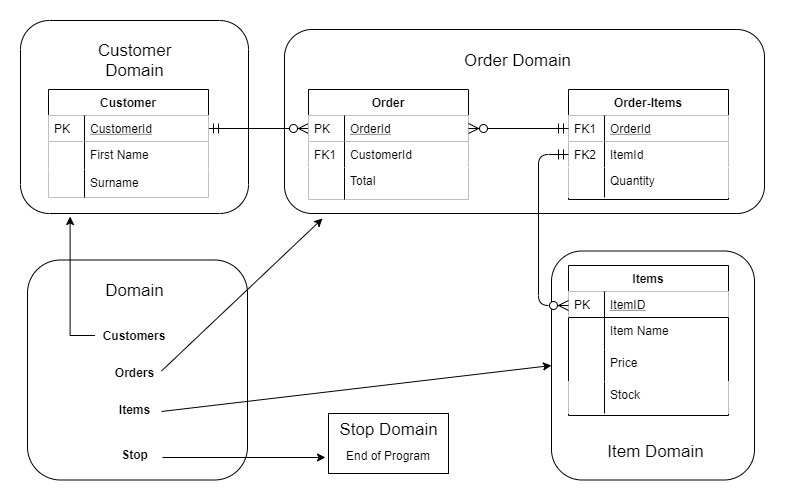

The diagram above was exported from draw.io. Its source (the exported page's mxGraphModel, read from the mxfile embedded in the PNG):
<mxGraphModel dx="1038" dy="499" grid="0" gridSize="10" guides="1" tooltips="1" connect="1" arrows="1" fold="1" page="1" pageScale="1" pageWidth="827" pageHeight="1169" math="0" shadow="0">
  <root>
    <mxCell id="WIyWlLk6GJQsqaUBKTNV-0" />
    <mxCell id="WIyWlLk6GJQsqaUBKTNV-1" parent="WIyWlLk6GJQsqaUBKTNV-0" />
    <mxCell id="zVYaOIZjh-RGz03D8VXR-3" value="" style="rounded=1;whiteSpace=wrap;html=1;" parent="WIyWlLk6GJQsqaUBKTNV-1" vertex="1">
      <mxGeometry x="573" y="281.5" width="203" height="229" as="geometry" />
    </mxCell>
    <mxCell id="zVYaOIZjh-RGz03D8VXR-2" value="" style="rounded=1;whiteSpace=wrap;html=1;" parent="WIyWlLk6GJQsqaUBKTNV-1" vertex="1">
      <mxGeometry x="306" y="60" width="480" height="184" as="geometry" />
    </mxCell>
    <mxCell id="zVYaOIZjh-RGz03D8VXR-1" value="" style="rounded=1;whiteSpace=wrap;html=1;" parent="WIyWlLk6GJQsqaUBKTNV-1" vertex="1">
      <mxGeometry x="42" y="51" width="228" height="193" as="geometry" />
    </mxCell>
    <mxCell id="zkfFHV4jXpPFQw0GAbJ--63" value="" style="edgeStyle=orthogonalEdgeStyle;endArrow=ERzeroToMany;startArrow=ERmandOne;shadow=0;strokeWidth=1;endSize=8;startSize=8;" parent="WIyWlLk6GJQsqaUBKTNV-1" source="zkfFHV4jXpPFQw0GAbJ--52" target="zkfFHV4jXpPFQw0GAbJ--57" edge="1">
      <mxGeometry width="100" height="100" relative="1" as="geometry">
        <mxPoint x="310" y="390" as="sourcePoint" />
        <mxPoint x="410" y="290" as="targetPoint" />
      </mxGeometry>
    </mxCell>
    <mxCell id="zkfFHV4jXpPFQw0GAbJ--51" value="Customer" style="swimlane;fontStyle=1;childLayout=stackLayout;horizontal=1;startSize=26;horizontalStack=0;resizeParent=1;resizeLast=0;collapsible=1;marginBottom=0;rounded=0;shadow=0;strokeWidth=1;" parent="WIyWlLk6GJQsqaUBKTNV-1" vertex="1">
      <mxGeometry x="70" y="120" width="160" height="108" as="geometry">
        <mxRectangle x="20" y="80" width="160" height="26" as="alternateBounds" />
      </mxGeometry>
    </mxCell>
    <mxCell id="zkfFHV4jXpPFQw0GAbJ--52" value="CustomerId" style="shape=partialRectangle;top=0;left=0;right=0;bottom=1;align=left;verticalAlign=top;spacingLeft=40;spacingRight=4;overflow=hidden;rotatable=0;points=[[0,0.5],[1,0.5]];portConstraint=eastwest;dropTarget=0;rounded=0;shadow=0;strokeWidth=1;fontStyle=4;" parent="zkfFHV4jXpPFQw0GAbJ--51" vertex="1">
      <mxGeometry y="26" width="160" height="26" as="geometry" />
    </mxCell>
    <mxCell id="zkfFHV4jXpPFQw0GAbJ--53" value="PK" style="shape=partialRectangle;top=0;left=0;bottom=0;fillColor=none;align=left;verticalAlign=top;spacingLeft=4;spacingRight=4;overflow=hidden;rotatable=0;points=[];portConstraint=eastwest;part=1;" parent="zkfFHV4jXpPFQw0GAbJ--52" vertex="1" connectable="0">
      <mxGeometry width="36" height="26" as="geometry" />
    </mxCell>
    <mxCell id="zkfFHV4jXpPFQw0GAbJ--54" value="First Name" style="shape=partialRectangle;top=0;left=0;right=0;bottom=0;align=left;verticalAlign=top;spacingLeft=40;spacingRight=4;overflow=hidden;rotatable=0;points=[[0,0.5],[1,0.5]];portConstraint=eastwest;dropTarget=0;rounded=0;shadow=0;strokeWidth=1;" parent="zkfFHV4jXpPFQw0GAbJ--51" vertex="1">
      <mxGeometry y="52" width="160" height="28" as="geometry" />
    </mxCell>
    <mxCell id="zkfFHV4jXpPFQw0GAbJ--55" value="" style="shape=partialRectangle;top=0;left=0;bottom=0;fillColor=none;align=left;verticalAlign=top;spacingLeft=4;spacingRight=4;overflow=hidden;rotatable=0;points=[];portConstraint=eastwest;part=1;" parent="zkfFHV4jXpPFQw0GAbJ--54" vertex="1" connectable="0">
      <mxGeometry width="36" height="28" as="geometry" />
    </mxCell>
    <mxCell id="7jbI_QPjfgw5l0g9okW1-20" value="Surname" style="shape=partialRectangle;top=0;left=0;right=0;bottom=0;align=left;verticalAlign=top;spacingLeft=40;spacingRight=4;overflow=hidden;rotatable=0;points=[[0,0.5],[1,0.5]];portConstraint=eastwest;dropTarget=0;rounded=0;shadow=0;strokeWidth=1;" parent="zkfFHV4jXpPFQw0GAbJ--51" vertex="1">
      <mxGeometry y="80" width="160" height="28" as="geometry" />
    </mxCell>
    <mxCell id="7jbI_QPjfgw5l0g9okW1-21" value="" style="shape=partialRectangle;top=0;left=0;bottom=0;fillColor=none;align=left;verticalAlign=top;spacingLeft=4;spacingRight=4;overflow=hidden;rotatable=0;points=[];portConstraint=eastwest;part=1;" parent="7jbI_QPjfgw5l0g9okW1-20" vertex="1" connectable="0">
      <mxGeometry width="36" height="28" as="geometry" />
    </mxCell>
    <mxCell id="zkfFHV4jXpPFQw0GAbJ--56" value="Order" style="swimlane;fontStyle=1;childLayout=stackLayout;horizontal=1;startSize=26;horizontalStack=0;resizeParent=1;resizeLast=0;collapsible=1;marginBottom=0;rounded=0;shadow=0;strokeWidth=1;" parent="WIyWlLk6GJQsqaUBKTNV-1" vertex="1">
      <mxGeometry x="330" y="120" width="160" height="110" as="geometry">
        <mxRectangle x="260" y="80" width="160" height="26" as="alternateBounds" />
      </mxGeometry>
    </mxCell>
    <mxCell id="zkfFHV4jXpPFQw0GAbJ--57" value="OrderId" style="shape=partialRectangle;top=0;left=0;right=0;bottom=1;align=left;verticalAlign=top;spacingLeft=40;spacingRight=4;overflow=hidden;rotatable=0;points=[[0,0.5],[1,0.5]];portConstraint=eastwest;dropTarget=0;rounded=0;shadow=0;strokeWidth=1;fontStyle=4;" parent="zkfFHV4jXpPFQw0GAbJ--56" vertex="1">
      <mxGeometry y="26" width="160" height="26" as="geometry" />
    </mxCell>
    <mxCell id="zkfFHV4jXpPFQw0GAbJ--58" value="PK" style="shape=partialRectangle;top=0;left=0;bottom=0;fillColor=none;align=left;verticalAlign=top;spacingLeft=4;spacingRight=4;overflow=hidden;rotatable=0;points=[];portConstraint=eastwest;part=1;" parent="zkfFHV4jXpPFQw0GAbJ--57" vertex="1" connectable="0">
      <mxGeometry width="36" height="26" as="geometry" />
    </mxCell>
    <mxCell id="zkfFHV4jXpPFQw0GAbJ--59" value="CustomerId" style="shape=partialRectangle;top=0;left=0;right=0;bottom=0;align=left;verticalAlign=top;spacingLeft=40;spacingRight=4;overflow=hidden;rotatable=0;points=[[0,0.5],[1,0.5]];portConstraint=eastwest;dropTarget=0;rounded=0;shadow=0;strokeWidth=1;" parent="zkfFHV4jXpPFQw0GAbJ--56" vertex="1">
      <mxGeometry y="52" width="160" height="26" as="geometry" />
    </mxCell>
    <mxCell id="zkfFHV4jXpPFQw0GAbJ--60" value="FK1" style="shape=partialRectangle;top=0;left=0;bottom=0;fillColor=none;align=left;verticalAlign=top;spacingLeft=4;spacingRight=4;overflow=hidden;rotatable=0;points=[];portConstraint=eastwest;part=1;" parent="zkfFHV4jXpPFQw0GAbJ--59" vertex="1" connectable="0">
      <mxGeometry width="36" height="26" as="geometry" />
    </mxCell>
    <mxCell id="7jbI_QPjfgw5l0g9okW1-14" value="Total" style="shape=partialRectangle;top=0;left=0;right=0;bottom=0;align=left;verticalAlign=top;spacingLeft=40;spacingRight=4;overflow=hidden;rotatable=0;points=[[0,0.5],[1,0.5]];portConstraint=eastwest;dropTarget=0;rounded=0;shadow=0;strokeWidth=1;" parent="zkfFHV4jXpPFQw0GAbJ--56" vertex="1">
      <mxGeometry y="78" width="160" height="32" as="geometry" />
    </mxCell>
    <mxCell id="7jbI_QPjfgw5l0g9okW1-15" value="" style="shape=partialRectangle;top=0;left=0;bottom=0;fillColor=none;align=left;verticalAlign=top;spacingLeft=4;spacingRight=4;overflow=hidden;rotatable=0;points=[];portConstraint=eastwest;part=1;" parent="7jbI_QPjfgw5l0g9okW1-14" vertex="1" connectable="0">
      <mxGeometry width="36" height="32" as="geometry" />
    </mxCell>
    <mxCell id="7jbI_QPjfgw5l0g9okW1-10" value="Item Name" style="shape=partialRectangle;top=0;left=0;right=0;bottom=0;align=left;verticalAlign=top;spacingLeft=40;spacingRight=4;overflow=hidden;rotatable=0;points=[[0,0.5],[1,0.5]];portConstraint=eastwest;dropTarget=0;rounded=0;shadow=0;strokeWidth=1;" parent="WIyWlLk6GJQsqaUBKTNV-1" vertex="1">
      <mxGeometry x="590" y="348" width="160" height="36" as="geometry" />
    </mxCell>
    <mxCell id="7jbI_QPjfgw5l0g9okW1-11" value="" style="shape=partialRectangle;top=0;left=0;bottom=0;fillColor=none;align=left;verticalAlign=top;spacingLeft=4;spacingRight=4;overflow=hidden;rotatable=0;points=[];portConstraint=eastwest;part=1;" parent="7jbI_QPjfgw5l0g9okW1-10" vertex="1" connectable="0">
      <mxGeometry width="36" height="36" as="geometry" />
    </mxCell>
    <mxCell id="7jbI_QPjfgw5l0g9okW1-16" value="Price" style="shape=partialRectangle;top=0;left=0;right=0;bottom=0;align=left;verticalAlign=top;spacingLeft=40;spacingRight=4;overflow=hidden;rotatable=0;points=[[0,0.5],[1,0.5]];portConstraint=eastwest;dropTarget=0;rounded=0;shadow=0;strokeWidth=1;" parent="WIyWlLk6GJQsqaUBKTNV-1" vertex="1">
      <mxGeometry x="590" y="380" width="160" height="32" as="geometry" />
    </mxCell>
    <mxCell id="7jbI_QPjfgw5l0g9okW1-17" value="" style="shape=partialRectangle;top=0;left=0;bottom=0;fillColor=none;align=left;verticalAlign=top;spacingLeft=4;spacingRight=4;overflow=hidden;rotatable=0;points=[];portConstraint=eastwest;part=1;" parent="7jbI_QPjfgw5l0g9okW1-16" vertex="1" connectable="0">
      <mxGeometry width="36" height="32" as="geometry" />
    </mxCell>
    <mxCell id="7jbI_QPjfgw5l0g9okW1-52" value="Order-Items" style="swimlane;fontStyle=1;childLayout=stackLayout;horizontal=1;startSize=26;horizontalStack=0;resizeParent=1;resizeLast=0;collapsible=1;marginBottom=0;rounded=0;shadow=0;strokeWidth=1;" parent="WIyWlLk6GJQsqaUBKTNV-1" vertex="1">
      <mxGeometry x="590" y="120" width="160" height="110" as="geometry">
        <mxRectangle x="260" y="80" width="160" height="26" as="alternateBounds" />
      </mxGeometry>
    </mxCell>
    <mxCell id="7jbI_QPjfgw5l0g9okW1-53" value="OrderId" style="shape=partialRectangle;top=0;left=0;right=0;bottom=1;align=left;verticalAlign=top;spacingLeft=40;spacingRight=4;overflow=hidden;rotatable=0;points=[[0,0.5],[1,0.5]];portConstraint=eastwest;dropTarget=0;rounded=0;shadow=0;strokeWidth=1;fontStyle=4;" parent="7jbI_QPjfgw5l0g9okW1-52" vertex="1">
      <mxGeometry y="26" width="160" height="26" as="geometry" />
    </mxCell>
    <mxCell id="7jbI_QPjfgw5l0g9okW1-54" value="FK1" style="shape=partialRectangle;top=0;left=0;bottom=0;fillColor=none;align=left;verticalAlign=top;spacingLeft=4;spacingRight=4;overflow=hidden;rotatable=0;points=[];portConstraint=eastwest;part=1;" parent="7jbI_QPjfgw5l0g9okW1-53" vertex="1" connectable="0">
      <mxGeometry width="36" height="26" as="geometry" />
    </mxCell>
    <mxCell id="7jbI_QPjfgw5l0g9okW1-55" value="ItemId" style="shape=partialRectangle;top=0;left=0;right=0;bottom=0;align=left;verticalAlign=top;spacingLeft=40;spacingRight=4;overflow=hidden;rotatable=0;points=[[0,0.5],[1,0.5]];portConstraint=eastwest;dropTarget=0;rounded=0;shadow=0;strokeWidth=1;" parent="7jbI_QPjfgw5l0g9okW1-52" vertex="1">
      <mxGeometry y="52" width="160" height="26" as="geometry" />
    </mxCell>
    <mxCell id="7jbI_QPjfgw5l0g9okW1-56" value="FK2" style="shape=partialRectangle;top=0;left=0;bottom=0;fillColor=none;align=left;verticalAlign=top;spacingLeft=4;spacingRight=4;overflow=hidden;rotatable=0;points=[];portConstraint=eastwest;part=1;" parent="7jbI_QPjfgw5l0g9okW1-55" vertex="1" connectable="0">
      <mxGeometry width="36" height="26" as="geometry" />
    </mxCell>
    <mxCell id="7jbI_QPjfgw5l0g9okW1-59" value="Quantity" style="shape=partialRectangle;top=0;left=0;right=0;bottom=0;align=left;verticalAlign=top;spacingLeft=40;spacingRight=4;overflow=hidden;rotatable=0;points=[[0,0.5],[1,0.5]];portConstraint=eastwest;dropTarget=0;rounded=0;shadow=0;strokeWidth=1;" parent="7jbI_QPjfgw5l0g9okW1-52" vertex="1">
      <mxGeometry y="78" width="160" height="30" as="geometry" />
    </mxCell>
    <mxCell id="7jbI_QPjfgw5l0g9okW1-60" value="" style="shape=partialRectangle;top=0;left=0;bottom=0;fillColor=none;align=left;verticalAlign=top;spacingLeft=4;spacingRight=4;overflow=hidden;rotatable=0;points=[];portConstraint=eastwest;part=1;" parent="7jbI_QPjfgw5l0g9okW1-59" vertex="1" connectable="0">
      <mxGeometry width="36" height="30" as="geometry" />
    </mxCell>
    <mxCell id="zkfFHV4jXpPFQw0GAbJ--64" value="Items" style="swimlane;fontStyle=1;childLayout=stackLayout;horizontal=1;startSize=26;horizontalStack=0;resizeParent=1;resizeLast=0;collapsible=1;marginBottom=0;rounded=0;shadow=0;strokeWidth=1;" parent="WIyWlLk6GJQsqaUBKTNV-1" vertex="1">
      <mxGeometry x="590" y="296" width="160" height="150" as="geometry">
        <mxRectangle x="260" y="270" width="160" height="26" as="alternateBounds" />
      </mxGeometry>
    </mxCell>
    <mxCell id="zkfFHV4jXpPFQw0GAbJ--65" value="ItemID" style="shape=partialRectangle;top=0;left=0;right=0;bottom=1;align=left;verticalAlign=top;spacingLeft=40;spacingRight=4;overflow=hidden;rotatable=0;points=[[0,0.5],[1,0.5]];portConstraint=eastwest;dropTarget=0;rounded=0;shadow=0;strokeWidth=1;fontStyle=4;" parent="zkfFHV4jXpPFQw0GAbJ--64" vertex="1">
      <mxGeometry y="26" width="160" height="26" as="geometry" />
    </mxCell>
    <mxCell id="zkfFHV4jXpPFQw0GAbJ--66" value="PK" style="shape=partialRectangle;top=0;left=0;bottom=0;fillColor=none;align=left;verticalAlign=top;spacingLeft=4;spacingRight=4;overflow=hidden;rotatable=0;points=[];portConstraint=eastwest;part=1;" parent="zkfFHV4jXpPFQw0GAbJ--65" vertex="1" connectable="0">
      <mxGeometry width="36" height="26" as="geometry" />
    </mxCell>
    <mxCell id="7jbI_QPjfgw5l0g9okW1-63" value="" style="edgeStyle=orthogonalEdgeStyle;endArrow=ERzeroToMany;startArrow=ERmandOne;shadow=0;strokeWidth=1;endSize=8;startSize=8;exitX=0;exitY=0.5;exitDx=0;exitDy=0;" parent="WIyWlLk6GJQsqaUBKTNV-1" source="7jbI_QPjfgw5l0g9okW1-55" edge="1">
      <mxGeometry width="100" height="100" relative="1" as="geometry">
        <mxPoint x="490" y="336" as="sourcePoint" />
        <mxPoint x="590" y="336" as="targetPoint" />
        <Array as="points">
          <mxPoint x="560" y="336" />
        </Array>
      </mxGeometry>
    </mxCell>
    <mxCell id="7jbI_QPjfgw5l0g9okW1-64" value="" style="edgeStyle=orthogonalEdgeStyle;endArrow=ERzeroToMany;startArrow=ERmandOne;shadow=0;strokeWidth=1;endSize=8;startSize=8;exitX=0;exitY=0.5;exitDx=0;exitDy=0;entryX=1;entryY=0.5;entryDx=0;entryDy=0;" parent="WIyWlLk6GJQsqaUBKTNV-1" source="7jbI_QPjfgw5l0g9okW1-53" target="zkfFHV4jXpPFQw0GAbJ--57" edge="1">
      <mxGeometry width="100" height="100" relative="1" as="geometry">
        <mxPoint x="490" y="160" as="sourcePoint" />
        <mxPoint x="530" y="130" as="targetPoint" />
      </mxGeometry>
    </mxCell>
    <mxCell id="7jbI_QPjfgw5l0g9okW1-73" value="Stock" style="shape=partialRectangle;top=0;left=0;right=0;bottom=0;align=left;verticalAlign=top;spacingLeft=40;spacingRight=4;overflow=hidden;rotatable=0;points=[[0,0.5],[1,0.5]];portConstraint=eastwest;dropTarget=0;rounded=0;shadow=0;strokeWidth=1;" parent="WIyWlLk6GJQsqaUBKTNV-1" vertex="1">
      <mxGeometry x="590" y="412" width="160" height="32" as="geometry" />
    </mxCell>
    <mxCell id="7jbI_QPjfgw5l0g9okW1-74" value="" style="shape=partialRectangle;top=0;left=0;bottom=0;fillColor=none;align=left;verticalAlign=top;spacingLeft=4;spacingRight=4;overflow=hidden;rotatable=0;points=[];portConstraint=eastwest;part=1;" parent="7jbI_QPjfgw5l0g9okW1-73" vertex="1" connectable="0">
      <mxGeometry width="36" height="32" as="geometry" />
    </mxCell>
    <mxCell id="zVYaOIZjh-RGz03D8VXR-4" value="&lt;font style=&quot;font-size: 17px&quot;&gt;Customer Domain&lt;/font&gt;" style="text;html=1;strokeColor=none;fillColor=none;align=center;verticalAlign=middle;whiteSpace=wrap;rounded=0;" parent="WIyWlLk6GJQsqaUBKTNV-1" vertex="1">
      <mxGeometry x="96.5" y="73" width="119" height="35" as="geometry" />
    </mxCell>
    <mxCell id="zVYaOIZjh-RGz03D8VXR-5" value="&lt;font style=&quot;font-size: 17px&quot;&gt;Order Domain&lt;/font&gt;" style="text;html=1;strokeColor=none;fillColor=none;align=center;verticalAlign=middle;whiteSpace=wrap;rounded=0;" parent="WIyWlLk6GJQsqaUBKTNV-1" vertex="1">
      <mxGeometry x="480" y="73" width="119" height="35" as="geometry" />
    </mxCell>
    <mxCell id="zVYaOIZjh-RGz03D8VXR-6" value="&lt;font style=&quot;font-size: 17px&quot;&gt;Item Domain&lt;/font&gt;" style="text;html=1;strokeColor=none;fillColor=none;align=center;verticalAlign=middle;whiteSpace=wrap;rounded=0;" parent="WIyWlLk6GJQsqaUBKTNV-1" vertex="1">
      <mxGeometry x="618" y="464" width="119" height="35" as="geometry" />
    </mxCell>
    <mxCell id="zVYaOIZjh-RGz03D8VXR-7" value="" style="rounded=1;whiteSpace=wrap;html=1;" parent="WIyWlLk6GJQsqaUBKTNV-1" vertex="1">
      <mxGeometry x="49" y="290.5" width="220" height="220" as="geometry" />
    </mxCell>
    <mxCell id="zVYaOIZjh-RGz03D8VXR-24" style="edgeStyle=orthogonalEdgeStyle;rounded=0;orthogonalLoop=1;jettySize=auto;html=1;exitX=0;exitY=0.5;exitDx=0;exitDy=0;" parent="WIyWlLk6GJQsqaUBKTNV-1" source="zVYaOIZjh-RGz03D8VXR-8" edge="1">
      <mxGeometry relative="1" as="geometry">
        <mxPoint x="91.5999755859375" y="247.00003051757812" as="targetPoint" />
      </mxGeometry>
    </mxCell>
    <mxCell id="zVYaOIZjh-RGz03D8VXR-8" value="&lt;b&gt;Customers&lt;/b&gt;" style="text;html=1;strokeColor=none;fillColor=none;align=center;verticalAlign=middle;whiteSpace=wrap;rounded=0;" parent="WIyWlLk6GJQsqaUBKTNV-1" vertex="1">
      <mxGeometry x="116.5" y="351.5" width="77.5" height="29" as="geometry" />
    </mxCell>
    <mxCell id="zVYaOIZjh-RGz03D8VXR-9" value="&lt;font style=&quot;font-size: 17px&quot;&gt;Domain&lt;/font&gt;" style="text;html=1;strokeColor=none;fillColor=none;align=center;verticalAlign=middle;whiteSpace=wrap;rounded=0;" parent="WIyWlLk6GJQsqaUBKTNV-1" vertex="1">
      <mxGeometry x="96.5" y="303" width="119" height="35" as="geometry" />
    </mxCell>
    <mxCell id="zVYaOIZjh-RGz03D8VXR-10" value="&lt;b&gt;Orders&lt;/b&gt;" style="text;html=1;strokeColor=none;fillColor=none;align=center;verticalAlign=middle;whiteSpace=wrap;rounded=0;" parent="WIyWlLk6GJQsqaUBKTNV-1" vertex="1">
      <mxGeometry x="123.5" y="388" width="65" height="29" as="geometry" />
    </mxCell>
    <mxCell id="zVYaOIZjh-RGz03D8VXR-11" value="&lt;b&gt;Items&lt;/b&gt;" style="text;html=1;strokeColor=none;fillColor=none;align=center;verticalAlign=middle;whiteSpace=wrap;rounded=0;" parent="WIyWlLk6GJQsqaUBKTNV-1" vertex="1">
      <mxGeometry x="123.5" y="425" width="65" height="29" as="geometry" />
    </mxCell>
    <mxCell id="zVYaOIZjh-RGz03D8VXR-12" value="&lt;b&gt;Stop&lt;/b&gt;" style="text;html=1;strokeColor=none;fillColor=none;align=center;verticalAlign=middle;whiteSpace=wrap;rounded=0;" parent="WIyWlLk6GJQsqaUBKTNV-1" vertex="1">
      <mxGeometry x="123.5" y="470" width="65" height="29" as="geometry" />
    </mxCell>
    <mxCell id="zVYaOIZjh-RGz03D8VXR-13" value="" style="rounded=0;whiteSpace=wrap;html=1;" parent="WIyWlLk6GJQsqaUBKTNV-1" vertex="1">
      <mxGeometry x="350" y="444" width="120" height="60" as="geometry" />
    </mxCell>
    <mxCell id="zVYaOIZjh-RGz03D8VXR-16" value="" style="endArrow=classic;html=1;entryX=0;entryY=0.5;entryDx=0;entryDy=0;" parent="WIyWlLk6GJQsqaUBKTNV-1" target="zVYaOIZjh-RGz03D8VXR-3" edge="1">
      <mxGeometry width="50" height="50" relative="1" as="geometry">
        <mxPoint x="183" y="442" as="sourcePoint" />
        <mxPoint x="233" y="392" as="targetPoint" />
      </mxGeometry>
    </mxCell>
    <mxCell id="zVYaOIZjh-RGz03D8VXR-17" value="" style="endArrow=classic;html=1;" parent="WIyWlLk6GJQsqaUBKTNV-1" edge="1">
      <mxGeometry width="50" height="50" relative="1" as="geometry">
        <mxPoint x="184" y="488" as="sourcePoint" />
        <mxPoint x="347" y="488" as="targetPoint" />
      </mxGeometry>
    </mxCell>
    <mxCell id="zVYaOIZjh-RGz03D8VXR-19" value="&lt;span style=&quot;font-size: 17px&quot;&gt;Stop Domain&lt;/span&gt;" style="text;html=1;strokeColor=none;fillColor=none;align=center;verticalAlign=middle;whiteSpace=wrap;rounded=0;" parent="WIyWlLk6GJQsqaUBKTNV-1" vertex="1">
      <mxGeometry x="351" y="442" width="119" height="35" as="geometry" />
    </mxCell>
    <mxCell id="zVYaOIZjh-RGz03D8VXR-20" value="End of Program" style="text;html=1;strokeColor=none;fillColor=none;align=center;verticalAlign=middle;whiteSpace=wrap;rounded=0;" parent="WIyWlLk6GJQsqaUBKTNV-1" vertex="1">
      <mxGeometry x="353" y="471" width="114" height="29" as="geometry" />
    </mxCell>
    <mxCell id="zVYaOIZjh-RGz03D8VXR-25" value="" style="endArrow=classic;html=1;" parent="WIyWlLk6GJQsqaUBKTNV-1" edge="1">
      <mxGeometry width="50" height="50" relative="1" as="geometry">
        <mxPoint x="183" y="401.5" as="sourcePoint" />
        <mxPoint x="344" y="249" as="targetPoint" />
      </mxGeometry>
    </mxCell>
  </root>
</mxGraphModel>